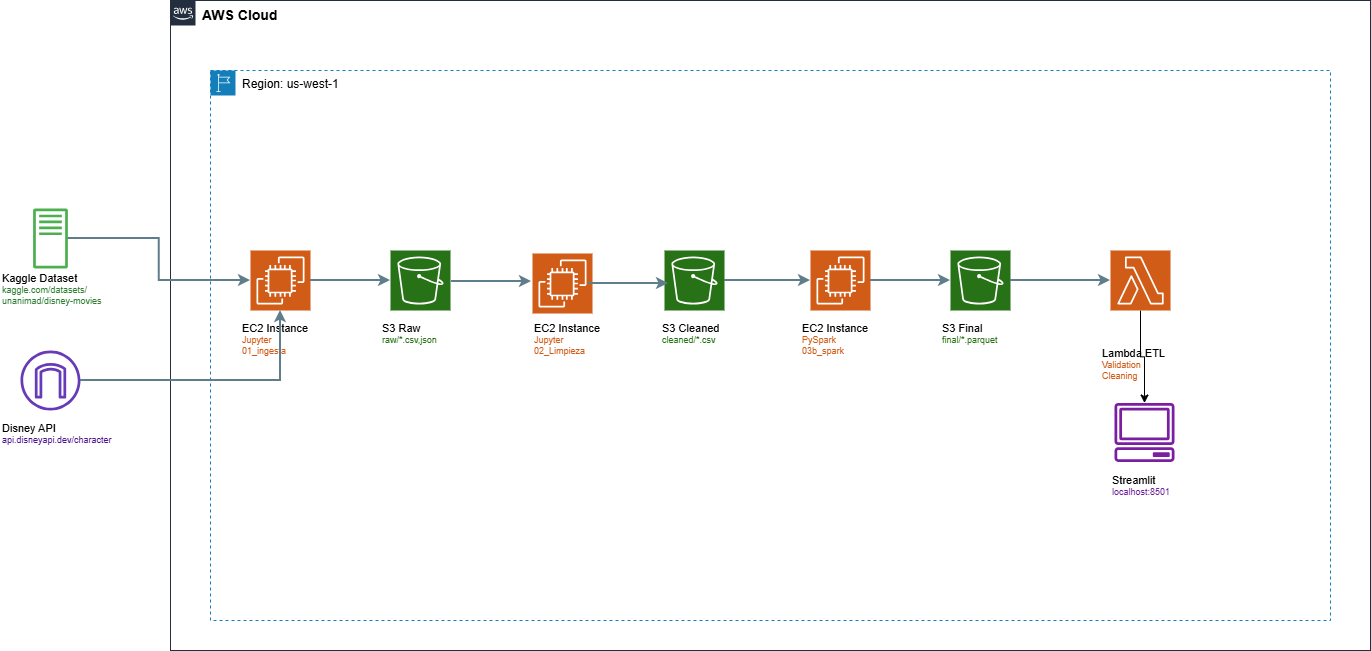

The diagram above was exported from draw.io. Its source (the exported page's mxGraphModel, read from the mxfile embedded in the PNG):
<mxGraphModel dx="1209" dy="602" grid="1" gridSize="10" guides="1" tooltips="1" connect="1" arrows="1" fold="1" page="1" pageScale="1" pageWidth="850" pageHeight="1100" background="#FFFFFF" math="0" shadow="0">
  <root>
    <mxCell id="0" />
    <mxCell id="1" parent="0" />
    <mxCell id="QkcbaSahg7b-dNWHb9yR-1" value="AWS Cloud" style="sketch=0;outlineConnect=0;html=1;whiteSpace=wrap;fontSize=14;fontStyle=1;shape=mxgraph.aws4.group;grIcon=mxgraph.aws4.group_aws_cloud_alt;strokeColor=#232F3E;fillColor=none;verticalAlign=top;align=left;spacingLeft=30;" vertex="1" parent="1">
      <mxGeometry x="200" y="100" width="1200" height="650" as="geometry" />
    </mxCell>
    <mxCell id="QkcbaSahg7b-dNWHb9yR-2" value="Region: us-west-1" style="sketch=0;outlineConnect=0;html=1;whiteSpace=wrap;fontSize=12;shape=mxgraph.aws4.group;grIcon=mxgraph.aws4.group_region;strokeColor=#147EBA;fillColor=none;verticalAlign=top;align=left;spacingLeft=30;dashed=1;" vertex="1" parent="1">
      <mxGeometry x="240" y="170" width="1120" height="550" as="geometry" />
    </mxCell>
    <mxCell id="QkcbaSahg7b-dNWHb9yR-3" value="" style="sketch=0;outlineConnect=0;fillColor=#4CAF50;strokeColor=none;shape=mxgraph.aws4.traditional_server;fontSize=11;" vertex="1" parent="1">
      <mxGeometry x="50" y="308" width="60" height="60" as="geometry" />
    </mxCell>
    <mxCell id="QkcbaSahg7b-dNWHb9yR-4" value="&lt;span style=&quot;color: rgb(0, 0, 0); font-size: 11px; text-align: center;&quot;&gt;Kaggle Dataset&lt;/span&gt;&lt;div&gt;kaggle.com/datasets/&lt;br&gt;unanimad/disney-movies&lt;/div&gt;" style="text;html=1;fontSize=9;fontColor=#2E7D32;" vertex="1" parent="1">
      <mxGeometry x="30" y="365" width="100" height="30" as="geometry" />
    </mxCell>
    <mxCell id="QkcbaSahg7b-dNWHb9yR-5" value="" style="sketch=0;outlineConnect=0;fillColor=#673AB7;strokeColor=none;shape=mxgraph.aws4.internet_gateway;fontSize=11;" vertex="1" parent="1">
      <mxGeometry x="50" y="450" width="60" height="60" as="geometry" />
    </mxCell>
    <mxCell id="QkcbaSahg7b-dNWHb9yR-6" value="&lt;span style=&quot;color: rgb(0, 0, 0); font-size: 11px; text-align: center;&quot;&gt;Disney API&lt;/span&gt;&lt;div&gt;api.disneyapi.dev/character&lt;/div&gt;" style="text;html=1;fontSize=9;fontColor=#4A148C;" vertex="1" parent="1">
      <mxGeometry x="30" y="515" width="100" height="20" as="geometry" />
    </mxCell>
    <mxCell id="QkcbaSahg7b-dNWHb9yR-7" value="" style="sketch=0;outlineConnect=0;fillColor=#D05C17;strokeColor=#fff;shape=mxgraph.aws4.resourceIcon;resIcon=mxgraph.aws4.ec2;fontSize=11;" vertex="1" parent="1">
      <mxGeometry x="280" y="350" width="60" height="60" as="geometry" />
    </mxCell>
    <mxCell id="QkcbaSahg7b-dNWHb9yR-9" value="&lt;div&gt;&lt;span style=&quot;color: rgb(0, 0, 0); font-size: 11px; text-align: center;&quot;&gt;EC2 Instance&lt;/span&gt;&lt;/div&gt;Jupyter&lt;br&gt;01_ingesta" style="text;html=1;fontSize=9;fontColor=#D05C17;" vertex="1" parent="1">
      <mxGeometry x="270" y="415" width="80" height="25" as="geometry" />
    </mxCell>
    <mxCell id="QkcbaSahg7b-dNWHb9yR-10" value="" style="sketch=0;outlineConnect=0;fillColor=#277116;strokeColor=#fff;shape=mxgraph.aws4.resourceIcon;resIcon=mxgraph.aws4.s3;fontSize=11;" vertex="1" parent="1">
      <mxGeometry x="420" y="350" width="60" height="60" as="geometry" />
    </mxCell>
    <mxCell id="QkcbaSahg7b-dNWHb9yR-11" value="&lt;div&gt;&lt;span style=&quot;color: rgb(0, 0, 0); font-size: 11px; text-align: center;&quot;&gt;S3 Raw&lt;/span&gt;&lt;/div&gt;raw/*.csv,json" style="text;html=1;fontSize=9;fontColor=#277116;" vertex="1" parent="1">
      <mxGeometry x="410" y="415" width="80" height="20" as="geometry" />
    </mxCell>
    <mxCell id="QkcbaSahg7b-dNWHb9yR-42" value="" style="edgeStyle=orthogonalEdgeStyle;rounded=0;orthogonalLoop=1;jettySize=auto;html=1;" edge="1" parent="1" source="QkcbaSahg7b-dNWHb9yR-12" target="QkcbaSahg7b-dNWHb9yR-23">
      <mxGeometry relative="1" as="geometry" />
    </mxCell>
    <mxCell id="QkcbaSahg7b-dNWHb9yR-12" value="" style="sketch=0;outlineConnect=0;fillColor=#D05C17;strokeColor=#fff;shape=mxgraph.aws4.resourceIcon;resIcon=mxgraph.aws4.lambda;fontSize=11;" vertex="1" parent="1">
      <mxGeometry x="1140" y="350" width="60" height="60" as="geometry" />
    </mxCell>
    <mxCell id="QkcbaSahg7b-dNWHb9yR-13" value="&lt;div&gt;&lt;span style=&quot;color: rgb(0, 0, 0); font-size: 11px; text-align: center;&quot;&gt;Lambda ETL&lt;/span&gt;&lt;/div&gt;Validation&lt;br&gt;Cleaning" style="text;html=1;fontSize=9;fontColor=#D05C17;" vertex="1" parent="1">
      <mxGeometry x="1130" y="440" width="80" height="25" as="geometry" />
    </mxCell>
    <mxCell id="QkcbaSahg7b-dNWHb9yR-14" value="" style="sketch=0;outlineConnect=0;fillColor=#277116;strokeColor=#fff;shape=mxgraph.aws4.resourceIcon;resIcon=mxgraph.aws4.s3;fontSize=11;" vertex="1" parent="1">
      <mxGeometry x="694" y="350" width="60" height="60" as="geometry" />
    </mxCell>
    <mxCell id="QkcbaSahg7b-dNWHb9yR-15" value="&lt;div&gt;&lt;span style=&quot;color: rgb(0, 0, 0); font-size: 11px; text-align: center;&quot;&gt;S3 Cleaned&lt;/span&gt;&lt;/div&gt;cleaned/*.csv" style="text;html=1;fontSize=9;fontColor=#277116;" vertex="1" parent="1">
      <mxGeometry x="690" y="415" width="80" height="20" as="geometry" />
    </mxCell>
    <mxCell id="QkcbaSahg7b-dNWHb9yR-16" value="" style="sketch=0;outlineConnect=0;fillColor=#D05C17;strokeColor=#fff;shape=mxgraph.aws4.resourceIcon;resIcon=mxgraph.aws4.ec2;fontSize=11;" vertex="1" parent="1">
      <mxGeometry x="840" y="350" width="60" height="60" as="geometry" />
    </mxCell>
    <mxCell id="QkcbaSahg7b-dNWHb9yR-18" value="&lt;div&gt;&lt;span style=&quot;color: rgb(0, 0, 0); font-size: 11px; text-align: center;&quot;&gt;EC2 Instance&lt;/span&gt;&lt;/div&gt;PySpark&lt;br&gt;03b_spark" style="text;html=1;fontSize=9;fontColor=#D05C17;" vertex="1" parent="1">
      <mxGeometry x="830" y="415" width="80" height="25" as="geometry" />
    </mxCell>
    <mxCell id="QkcbaSahg7b-dNWHb9yR-19" value="" style="sketch=0;outlineConnect=0;fillColor=#277116;strokeColor=#fff;shape=mxgraph.aws4.resourceIcon;resIcon=mxgraph.aws4.s3;fontSize=11;" vertex="1" parent="1">
      <mxGeometry x="980" y="350" width="60" height="60" as="geometry" />
    </mxCell>
    <mxCell id="QkcbaSahg7b-dNWHb9yR-20" value="&lt;div&gt;&lt;span style=&quot;color: rgb(0, 0, 0); font-size: 11px; text-align: center;&quot;&gt;S3 Final&lt;/span&gt;&lt;/div&gt;final/*.parquet" style="text;html=1;fontSize=9;fontColor=#277116;" vertex="1" parent="1">
      <mxGeometry x="970" y="415" width="80" height="20" as="geometry" />
    </mxCell>
    <mxCell id="QkcbaSahg7b-dNWHb9yR-23" value="" style="sketch=0;outlineConnect=0;fillColor=#7B1FA2;strokeColor=none;shape=mxgraph.aws4.client;fontSize=11;" vertex="1" parent="1">
      <mxGeometry x="1144" y="502" width="60" height="60" as="geometry" />
    </mxCell>
    <mxCell id="QkcbaSahg7b-dNWHb9yR-24" value="&lt;div&gt;&lt;span style=&quot;color: rgb(0, 0, 0); font-size: 11px; text-align: center;&quot;&gt;Streamlit&lt;/span&gt;&lt;/div&gt;localhost:8501" style="text;html=1;fontSize=9;fontColor=#6A1B9A;" vertex="1" parent="1">
      <mxGeometry x="1140" y="567" width="80" height="20" as="geometry" />
    </mxCell>
    <mxCell id="QkcbaSahg7b-dNWHb9yR-25" style="edgeStyle=orthogonalEdgeStyle;rounded=0;html=1;strokeWidth=2;strokeColor=#607D8B;" edge="1" parent="1" source="QkcbaSahg7b-dNWHb9yR-3" target="QkcbaSahg7b-dNWHb9yR-7">
      <mxGeometry relative="1" as="geometry" />
    </mxCell>
    <mxCell id="QkcbaSahg7b-dNWHb9yR-26" style="edgeStyle=orthogonalEdgeStyle;rounded=0;html=1;strokeWidth=2;strokeColor=#607D8B;" edge="1" parent="1" source="QkcbaSahg7b-dNWHb9yR-5" target="QkcbaSahg7b-dNWHb9yR-7">
      <mxGeometry relative="1" as="geometry" />
    </mxCell>
    <mxCell id="QkcbaSahg7b-dNWHb9yR-27" style="edgeStyle=orthogonalEdgeStyle;rounded=0;html=1;strokeWidth=2;strokeColor=#607D8B;" edge="1" parent="1" source="QkcbaSahg7b-dNWHb9yR-7" target="QkcbaSahg7b-dNWHb9yR-10">
      <mxGeometry relative="1" as="geometry" />
    </mxCell>
    <mxCell id="QkcbaSahg7b-dNWHb9yR-31" style="edgeStyle=orthogonalEdgeStyle;rounded=0;html=1;strokeWidth=2;strokeColor=#607D8B;" edge="1" parent="1" source="QkcbaSahg7b-dNWHb9yR-14" target="QkcbaSahg7b-dNWHb9yR-16">
      <mxGeometry relative="1" as="geometry" />
    </mxCell>
    <mxCell id="QkcbaSahg7b-dNWHb9yR-32" style="edgeStyle=orthogonalEdgeStyle;rounded=0;html=1;strokeWidth=2;strokeColor=#607D8B;" edge="1" parent="1" source="QkcbaSahg7b-dNWHb9yR-16" target="QkcbaSahg7b-dNWHb9yR-19">
      <mxGeometry relative="1" as="geometry" />
    </mxCell>
    <mxCell id="QkcbaSahg7b-dNWHb9yR-33" style="edgeStyle=orthogonalEdgeStyle;rounded=0;html=1;strokeWidth=2;strokeColor=#607D8B;" edge="1" parent="1" source="QkcbaSahg7b-dNWHb9yR-19">
      <mxGeometry relative="1" as="geometry">
        <mxPoint x="1140" y="380" as="targetPoint" />
      </mxGeometry>
    </mxCell>
    <mxCell id="QkcbaSahg7b-dNWHb9yR-36" style="edgeStyle=orthogonalEdgeStyle;rounded=0;html=1;strokeWidth=2;strokeColor=#607D8B;" edge="1" parent="1">
      <mxGeometry relative="1" as="geometry">
        <mxPoint x="481" y="381" as="sourcePoint" />
        <mxPoint x="561" y="381" as="targetPoint" />
      </mxGeometry>
    </mxCell>
    <mxCell id="QkcbaSahg7b-dNWHb9yR-38" value="" style="sketch=0;outlineConnect=0;fillColor=#D05C17;strokeColor=#fff;shape=mxgraph.aws4.resourceIcon;resIcon=mxgraph.aws4.ec2;fontSize=11;" vertex="1" parent="1">
      <mxGeometry x="562" y="353" width="60" height="60" as="geometry" />
    </mxCell>
    <mxCell id="QkcbaSahg7b-dNWHb9yR-39" style="edgeStyle=orthogonalEdgeStyle;rounded=0;html=1;strokeWidth=2;strokeColor=#607D8B;" edge="1" parent="1">
      <mxGeometry relative="1" as="geometry">
        <mxPoint x="618" y="383" as="sourcePoint" />
        <mxPoint x="698" y="383" as="targetPoint" />
      </mxGeometry>
    </mxCell>
    <mxCell id="QkcbaSahg7b-dNWHb9yR-43" value="&lt;div&gt;&lt;span style=&quot;color: rgb(0, 0, 0); font-size: 11px; text-align: center;&quot;&gt;EC2 Instance&lt;/span&gt;&lt;/div&gt;Jupyter&lt;br&gt;02_Limpieza" style="text;html=1;fontSize=9;fontColor=#D05C17;" vertex="1" parent="1">
      <mxGeometry x="562" y="415" width="80" height="25" as="geometry" />
    </mxCell>
  </root>
</mxGraphModel>